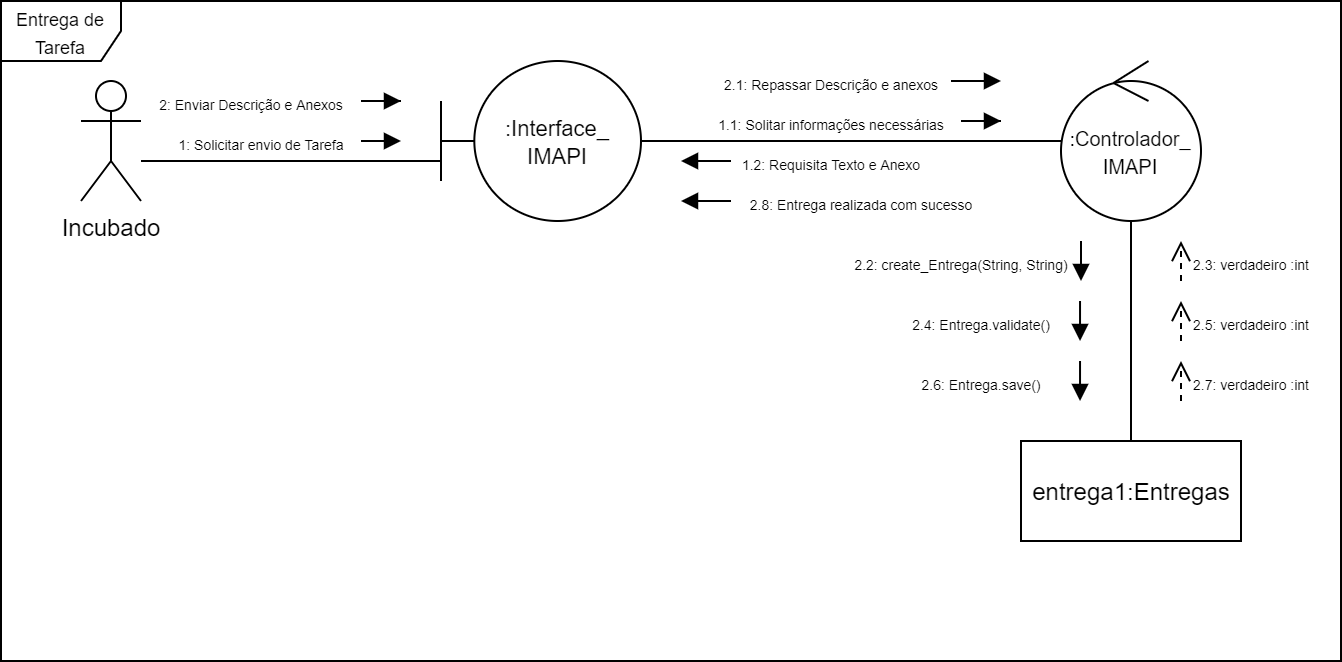

The diagram above was exported from draw.io. Its source (the exported page's mxGraphModel, read from the mxfile embedded in the PNG):
<mxGraphModel dx="1191" dy="661" grid="1" gridSize="10" guides="1" tooltips="1" connect="1" arrows="1" fold="1" page="1" pageScale="1" pageWidth="1654" pageHeight="2336" math="0" shadow="0">
  <root>
    <mxCell id="0" />
    <mxCell id="1" parent="0" />
    <mxCell id="PVmmwi3TXhyS52mebwHO-12" style="edgeStyle=orthogonalEdgeStyle;rounded=0;orthogonalLoop=1;jettySize=auto;html=1;endArrow=none;endFill=0;" parent="1" source="PVmmwi3TXhyS52mebwHO-1" target="PVmmwi3TXhyS52mebwHO-2" edge="1">
      <mxGeometry relative="1" as="geometry" />
    </mxCell>
    <mxCell id="PVmmwi3TXhyS52mebwHO-1" value="&lt;font style=&quot;font-size: 11px&quot;&gt;:Interface_&lt;br&gt;IMAPI&lt;/font&gt;" style="shape=umlBoundary;whiteSpace=wrap;html=1;" parent="1" vertex="1">
      <mxGeometry x="250" y="50" width="100" height="80" as="geometry" />
    </mxCell>
    <mxCell id="PVmmwi3TXhyS52mebwHO-26" style="edgeStyle=orthogonalEdgeStyle;rounded=0;orthogonalLoop=1;jettySize=auto;html=1;endArrow=none;endFill=0;" parent="1" source="PVmmwi3TXhyS52mebwHO-2" target="PVmmwi3TXhyS52mebwHO-4" edge="1">
      <mxGeometry relative="1" as="geometry" />
    </mxCell>
    <mxCell id="PVmmwi3TXhyS52mebwHO-2" value="&lt;font style=&quot;font-size: 10px&quot;&gt;:Controlador_ IMAPI&lt;/font&gt;" style="ellipse;shape=umlControl;whiteSpace=wrap;html=1;" parent="1" vertex="1">
      <mxGeometry x="560" y="50" width="70" height="80" as="geometry" />
    </mxCell>
    <mxCell id="PVmmwi3TXhyS52mebwHO-7" style="edgeStyle=orthogonalEdgeStyle;rounded=0;orthogonalLoop=1;jettySize=auto;html=1;endArrow=none;endFill=0;" parent="1" source="PVmmwi3TXhyS52mebwHO-3" target="PVmmwi3TXhyS52mebwHO-1" edge="1">
      <mxGeometry relative="1" as="geometry">
        <Array as="points">
          <mxPoint x="200" y="100" />
          <mxPoint x="200" y="100" />
        </Array>
      </mxGeometry>
    </mxCell>
    <mxCell id="PVmmwi3TXhyS52mebwHO-3" value="Incubado" style="shape=umlActor;verticalLabelPosition=bottom;verticalAlign=top;html=1;" parent="1" vertex="1">
      <mxGeometry x="70" y="60" width="30" height="60" as="geometry" />
    </mxCell>
    <mxCell id="PVmmwi3TXhyS52mebwHO-4" value="entrega1:Entregas" style="html=1;" parent="1" vertex="1">
      <mxGeometry x="540" y="240" width="110" height="50" as="geometry" />
    </mxCell>
    <mxCell id="PVmmwi3TXhyS52mebwHO-5" value="&lt;font style=&quot;font-size: 9px&quot;&gt;Entrega de Tarefa&lt;/font&gt;" style="shape=umlFrame;whiteSpace=wrap;html=1;" parent="1" vertex="1">
      <mxGeometry x="30" y="20" width="670" height="330" as="geometry" />
    </mxCell>
    <mxCell id="PVmmwi3TXhyS52mebwHO-10" style="edgeStyle=orthogonalEdgeStyle;rounded=0;orthogonalLoop=1;jettySize=auto;html=1;endArrow=block;endFill=1;" parent="1" source="PVmmwi3TXhyS52mebwHO-9" edge="1">
      <mxGeometry relative="1" as="geometry">
        <mxPoint x="230" y="90" as="targetPoint" />
        <Array as="points">
          <mxPoint x="230" y="90" />
        </Array>
      </mxGeometry>
    </mxCell>
    <mxCell id="PVmmwi3TXhyS52mebwHO-9" value="&lt;font style=&quot;line-height: 80% ; font-size: 7px&quot;&gt;1: Solicitar envio de Tarefa&lt;/font&gt;" style="text;html=1;align=center;verticalAlign=middle;resizable=0;points=[];autosize=1;strokeColor=none;" parent="1" vertex="1">
      <mxGeometry x="110" y="80" width="100" height="20" as="geometry" />
    </mxCell>
    <mxCell id="PVmmwi3TXhyS52mebwHO-18" style="edgeStyle=orthogonalEdgeStyle;rounded=0;orthogonalLoop=1;jettySize=auto;html=1;endArrow=block;endFill=1;" parent="1" source="PVmmwi3TXhyS52mebwHO-13" edge="1">
      <mxGeometry relative="1" as="geometry">
        <mxPoint x="530" y="80" as="targetPoint" />
      </mxGeometry>
    </mxCell>
    <mxCell id="PVmmwi3TXhyS52mebwHO-13" value="&lt;font style=&quot;line-height: 80% ; font-size: 7px&quot;&gt;1.1: Solitar informações necessárias&lt;/font&gt;" style="text;html=1;align=center;verticalAlign=middle;resizable=0;points=[];autosize=1;strokeColor=none;" parent="1" vertex="1">
      <mxGeometry x="380" y="70" width="130" height="20" as="geometry" />
    </mxCell>
    <mxCell id="PVmmwi3TXhyS52mebwHO-20" style="edgeStyle=orthogonalEdgeStyle;rounded=0;orthogonalLoop=1;jettySize=auto;html=1;endArrow=block;endFill=1;" parent="1" source="PVmmwi3TXhyS52mebwHO-16" edge="1">
      <mxGeometry relative="1" as="geometry">
        <mxPoint x="370" y="100" as="targetPoint" />
      </mxGeometry>
    </mxCell>
    <mxCell id="PVmmwi3TXhyS52mebwHO-16" value="&lt;font style=&quot;line-height: 80% ; font-size: 7px&quot;&gt;1.2: Requisita Texto e Anexo&lt;/font&gt;" style="text;html=1;align=center;verticalAlign=middle;resizable=0;points=[];autosize=1;strokeColor=none;" parent="1" vertex="1">
      <mxGeometry x="395" y="90" width="100" height="20" as="geometry" />
    </mxCell>
    <mxCell id="PVmmwi3TXhyS52mebwHO-23" style="edgeStyle=orthogonalEdgeStyle;rounded=0;orthogonalLoop=1;jettySize=auto;html=1;endArrow=block;endFill=1;" parent="1" source="PVmmwi3TXhyS52mebwHO-21" edge="1">
      <mxGeometry relative="1" as="geometry">
        <mxPoint x="230" y="70" as="targetPoint" />
      </mxGeometry>
    </mxCell>
    <mxCell id="PVmmwi3TXhyS52mebwHO-21" value="&lt;font style=&quot;line-height: 80% ; font-size: 7px&quot;&gt;2: Enviar Descrição e Anexos&lt;/font&gt;" style="text;html=1;align=center;verticalAlign=middle;resizable=0;points=[];autosize=1;strokeColor=none;" parent="1" vertex="1">
      <mxGeometry x="100" y="60" width="110" height="20" as="geometry" />
    </mxCell>
    <mxCell id="PVmmwi3TXhyS52mebwHO-25" style="edgeStyle=orthogonalEdgeStyle;rounded=0;orthogonalLoop=1;jettySize=auto;html=1;endArrow=block;endFill=1;" parent="1" source="PVmmwi3TXhyS52mebwHO-24" edge="1">
      <mxGeometry relative="1" as="geometry">
        <mxPoint x="530" y="60" as="targetPoint" />
      </mxGeometry>
    </mxCell>
    <mxCell id="PVmmwi3TXhyS52mebwHO-24" value="&lt;font style=&quot;line-height: 80% ; font-size: 7px&quot;&gt;2.1: Repassar Descrição e anexos&lt;/font&gt;" style="text;html=1;align=center;verticalAlign=middle;resizable=0;points=[];autosize=1;strokeColor=none;" parent="1" vertex="1">
      <mxGeometry x="385" y="50" width="120" height="20" as="geometry" />
    </mxCell>
    <mxCell id="PVmmwi3TXhyS52mebwHO-27" value="&lt;font style=&quot;line-height: 80% ; font-size: 7px&quot;&gt;2.2: create_Entrega(String, String)&lt;/font&gt;" style="text;html=1;align=center;verticalAlign=middle;resizable=0;points=[];autosize=1;strokeColor=none;" parent="1" vertex="1">
      <mxGeometry x="450" y="140" width="120" height="20" as="geometry" />
    </mxCell>
    <mxCell id="PVmmwi3TXhyS52mebwHO-28" value="&lt;font style=&quot;line-height: 80% ; font-size: 7px&quot;&gt;2.3: verdadeiro :int&lt;/font&gt;" style="text;html=1;align=center;verticalAlign=middle;resizable=0;points=[];autosize=1;strokeColor=none;" parent="1" vertex="1">
      <mxGeometry x="620" y="140" width="70" height="20" as="geometry" />
    </mxCell>
    <mxCell id="PVmmwi3TXhyS52mebwHO-32" value="&lt;font style=&quot;line-height: 80% ; font-size: 7px&quot;&gt;2.4: Entrega.validate()&lt;/font&gt;" style="text;html=1;align=center;verticalAlign=middle;resizable=0;points=[];autosize=1;strokeColor=none;" parent="1" vertex="1">
      <mxGeometry x="480" y="170" width="80" height="20" as="geometry" />
    </mxCell>
    <mxCell id="PVmmwi3TXhyS52mebwHO-34" value="" style="html=1;verticalAlign=bottom;endArrow=block;" parent="1" edge="1">
      <mxGeometry x="0.375" y="10" width="80" relative="1" as="geometry">
        <mxPoint x="570" y="140" as="sourcePoint" />
        <mxPoint x="570" y="160" as="targetPoint" />
        <mxPoint as="offset" />
      </mxGeometry>
    </mxCell>
    <mxCell id="PVmmwi3TXhyS52mebwHO-35" value="" style="html=1;verticalAlign=bottom;endArrow=block;" parent="1" edge="1">
      <mxGeometry x="0.375" y="10" width="80" relative="1" as="geometry">
        <mxPoint x="569.52" y="170" as="sourcePoint" />
        <mxPoint x="569.52" y="190" as="targetPoint" />
        <mxPoint as="offset" />
      </mxGeometry>
    </mxCell>
    <mxCell id="PVmmwi3TXhyS52mebwHO-36" value="" style="html=1;verticalAlign=bottom;endArrow=open;dashed=1;endSize=8;" parent="1" edge="1">
      <mxGeometry x="-1" y="170" relative="1" as="geometry">
        <mxPoint x="620" y="160" as="sourcePoint" />
        <mxPoint x="620" y="140" as="targetPoint" />
        <mxPoint x="170" y="-160" as="offset" />
      </mxGeometry>
    </mxCell>
    <mxCell id="PVmmwi3TXhyS52mebwHO-37" value="&lt;font style=&quot;line-height: 80% ; font-size: 7px&quot;&gt;2.5: verdadeiro :int&lt;/font&gt;" style="text;html=1;align=center;verticalAlign=middle;resizable=0;points=[];autosize=1;strokeColor=none;" parent="1" vertex="1">
      <mxGeometry x="620" y="170" width="70" height="20" as="geometry" />
    </mxCell>
    <mxCell id="PVmmwi3TXhyS52mebwHO-38" value="" style="html=1;verticalAlign=bottom;endArrow=open;dashed=1;endSize=8;" parent="1" edge="1">
      <mxGeometry x="-1" y="170" relative="1" as="geometry">
        <mxPoint x="620" y="190" as="sourcePoint" />
        <mxPoint x="620" y="170" as="targetPoint" />
        <mxPoint x="170" y="-160" as="offset" />
      </mxGeometry>
    </mxCell>
    <mxCell id="PVmmwi3TXhyS52mebwHO-39" value="&lt;font style=&quot;line-height: 80% ; font-size: 7px&quot;&gt;2.6: Entrega.save()&lt;/font&gt;" style="text;html=1;align=center;verticalAlign=middle;resizable=0;points=[];autosize=1;strokeColor=none;" parent="1" vertex="1">
      <mxGeometry x="485" y="200" width="70" height="20" as="geometry" />
    </mxCell>
    <mxCell id="PVmmwi3TXhyS52mebwHO-40" value="" style="html=1;verticalAlign=bottom;endArrow=block;" parent="1" edge="1">
      <mxGeometry x="0.375" y="10" width="80" relative="1" as="geometry">
        <mxPoint x="569.52" y="200" as="sourcePoint" />
        <mxPoint x="569.52" y="220" as="targetPoint" />
        <mxPoint as="offset" />
      </mxGeometry>
    </mxCell>
    <mxCell id="PVmmwi3TXhyS52mebwHO-41" value="&lt;font style=&quot;line-height: 80% ; font-size: 7px&quot;&gt;2.7: verdadeiro :int&lt;/font&gt;" style="text;html=1;align=center;verticalAlign=middle;resizable=0;points=[];autosize=1;strokeColor=none;" parent="1" vertex="1">
      <mxGeometry x="620" y="200" width="70" height="20" as="geometry" />
    </mxCell>
    <mxCell id="PVmmwi3TXhyS52mebwHO-42" value="" style="html=1;verticalAlign=bottom;endArrow=open;dashed=1;endSize=8;" parent="1" edge="1">
      <mxGeometry x="-1" y="170" relative="1" as="geometry">
        <mxPoint x="620" y="220" as="sourcePoint" />
        <mxPoint x="620" y="200" as="targetPoint" />
        <mxPoint x="170" y="-160" as="offset" />
      </mxGeometry>
    </mxCell>
    <mxCell id="PVmmwi3TXhyS52mebwHO-45" style="edgeStyle=orthogonalEdgeStyle;rounded=0;orthogonalLoop=1;jettySize=auto;html=1;endArrow=block;endFill=1;" parent="1" source="PVmmwi3TXhyS52mebwHO-46" edge="1">
      <mxGeometry relative="1" as="geometry">
        <mxPoint x="370" y="119.99999999999994" as="targetPoint" />
      </mxGeometry>
    </mxCell>
    <mxCell id="PVmmwi3TXhyS52mebwHO-46" value="&lt;font style=&quot;line-height: 80% ; font-size: 7px&quot;&gt;2.8: Entrega realizada com sucesso&lt;/font&gt;" style="text;html=1;align=center;verticalAlign=middle;resizable=0;points=[];autosize=1;strokeColor=none;" parent="1" vertex="1">
      <mxGeometry x="395" y="110" width="130" height="20" as="geometry" />
    </mxCell>
  </root>
</mxGraphModel>